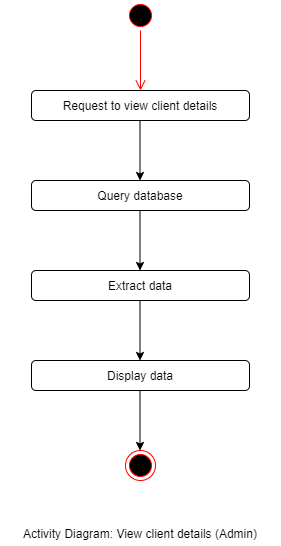

The diagram above was exported from draw.io. Its source (the exported page's mxGraphModel, read from the mxfile embedded in the PNG):
<mxGraphModel dx="1563" dy="626" grid="1" gridSize="10" guides="1" tooltips="1" connect="1" arrows="1" fold="1" page="1" pageScale="1" pageWidth="827" pageHeight="1169" math="0" shadow="0">
  <root>
    <mxCell id="0" />
    <mxCell id="1" parent="0" />
    <mxCell id="4x6diArjewTvE3-TVE9T-1" value="" style="ellipse;html=1;shape=startState;fillColor=#000000;strokeColor=#ff0000;" parent="1" vertex="1">
      <mxGeometry x="330" y="40" width="30" height="30" as="geometry" />
    </mxCell>
    <mxCell id="4x6diArjewTvE3-TVE9T-2" value="" style="edgeStyle=orthogonalEdgeStyle;html=1;verticalAlign=bottom;endArrow=open;endSize=8;strokeColor=#ff0000;" parent="1" source="4x6diArjewTvE3-TVE9T-1" edge="1">
      <mxGeometry relative="1" as="geometry">
        <mxPoint x="345" y="130" as="targetPoint" />
      </mxGeometry>
    </mxCell>
    <mxCell id="4x6diArjewTvE3-TVE9T-3" value="Request to view client details" style="rounded=1;whiteSpace=wrap;html=1;" parent="1" vertex="1">
      <mxGeometry x="236" y="130" width="218" height="30" as="geometry" />
    </mxCell>
    <mxCell id="4x6diArjewTvE3-TVE9T-4" value="Extract data" style="rounded=1;whiteSpace=wrap;html=1;" parent="1" vertex="1">
      <mxGeometry x="236" y="310" width="218" height="30" as="geometry" />
    </mxCell>
    <mxCell id="4x6diArjewTvE3-TVE9T-5" value="Display data" style="rounded=1;whiteSpace=wrap;html=1;" parent="1" vertex="1">
      <mxGeometry x="236" y="400" width="218" height="30" as="geometry" />
    </mxCell>
    <mxCell id="4x6diArjewTvE3-TVE9T-6" value="Query database" style="rounded=1;whiteSpace=wrap;html=1;" parent="1" vertex="1">
      <mxGeometry x="236" y="220" width="218" height="30" as="geometry" />
    </mxCell>
    <mxCell id="4x6diArjewTvE3-TVE9T-7" value="" style="endArrow=classic;html=1;" parent="1" edge="1">
      <mxGeometry width="50" height="50" relative="1" as="geometry">
        <mxPoint x="344.5" y="160" as="sourcePoint" />
        <mxPoint x="344.5" y="220" as="targetPoint" />
      </mxGeometry>
    </mxCell>
    <mxCell id="4x6diArjewTvE3-TVE9T-8" value="" style="endArrow=classic;html=1;" parent="1" edge="1">
      <mxGeometry width="50" height="50" relative="1" as="geometry">
        <mxPoint x="344.5" y="250" as="sourcePoint" />
        <mxPoint x="344.5" y="310" as="targetPoint" />
      </mxGeometry>
    </mxCell>
    <mxCell id="4x6diArjewTvE3-TVE9T-9" value="" style="endArrow=classic;html=1;" parent="1" edge="1">
      <mxGeometry width="50" height="50" relative="1" as="geometry">
        <mxPoint x="344.5" y="340" as="sourcePoint" />
        <mxPoint x="344.5" y="400" as="targetPoint" />
      </mxGeometry>
    </mxCell>
    <mxCell id="4x6diArjewTvE3-TVE9T-10" value="" style="ellipse;html=1;shape=endState;fillColor=#000000;strokeColor=#ff0000;" parent="1" vertex="1">
      <mxGeometry x="330" y="490" width="30" height="30" as="geometry" />
    </mxCell>
    <mxCell id="4x6diArjewTvE3-TVE9T-11" value="" style="endArrow=classic;html=1;" parent="1" edge="1">
      <mxGeometry width="50" height="50" relative="1" as="geometry">
        <mxPoint x="344.5" y="430" as="sourcePoint" />
        <mxPoint x="344.5" y="490" as="targetPoint" />
      </mxGeometry>
    </mxCell>
    <mxCell id="4x6diArjewTvE3-TVE9T-12" value="Activity Diagram: View client details (Admin)" style="text;html=1;strokeColor=none;fillColor=none;align=center;verticalAlign=middle;whiteSpace=wrap;rounded=0;" parent="1" vertex="1">
      <mxGeometry x="205" y="560" width="280" height="25" as="geometry" />
    </mxCell>
  </root>
</mxGraphModel>